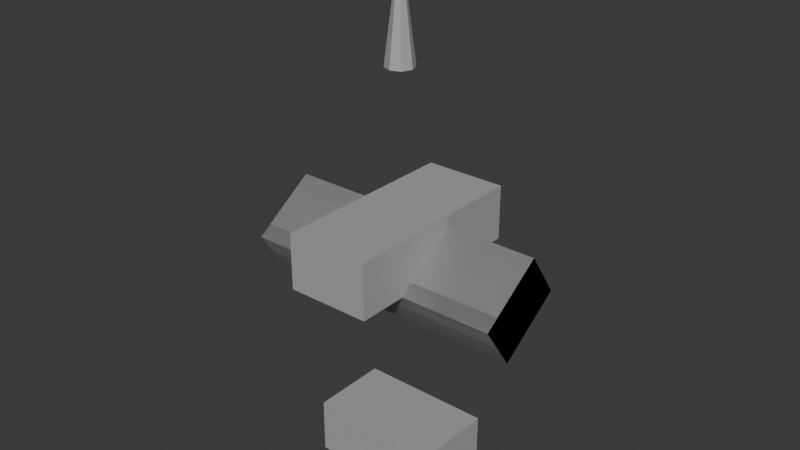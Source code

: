 # Source: elite_t1_fighter.blend  (saved by Blender 5.0.119; exported with 4.5.12 LTS)
import bpy
from mathutils import Matrix  # noqa: F401  (used for matrix-valued properties, if any)

bpy.ops.wm.read_factory_settings(use_empty=True)
scene = bpy.context.scene
scene.name = 'Scene'

# ---- collections
col_collection = bpy.data.collections.new('Collection'); scene.collection.children.link(col_collection)

# ---- materials (node trees are filled in below, after node groups)
mat_elite_t1_fighter_material = bpy.data.materials.new('elite_t1_fighter_material')

# ---- material node trees
mat_elite_t1_fighter_material.use_nodes = True; mat_elite_t1_fighter_material.node_tree.nodes.clear()
_N = mat_elite_t1_fighter_material.node_tree.nodes; _L = mat_elite_t1_fighter_material.node_tree.links
n0 = _N.new('ShaderNodeBsdfPrincipled'); n0.name = 'Principled BSDF'; n0.location = (-200, 100)
n0.inputs[0].default_value = (0.5, 0.5, 0.5, 1.0)
n0.inputs[1].default_value = 0.3
n0.inputs[2].default_value = 0.68
n1 = _N.new('ShaderNodeOutputMaterial'); n1.name = 'Material Output'; n1.location = (200, 100)
_L.new(n0.outputs[0], n1.inputs[0])
n1.is_active_output = True

# ---- world
world_world = bpy.data.worlds.new('World'); scene.world = world_world
world_world.use_nodes = True; world_world.node_tree.nodes.clear()
_N = world_world.node_tree.nodes; _L = world_world.node_tree.links
n0 = _N.new('ShaderNodeOutputWorld'); n0.name = 'World Output'; n0.location = (200, 100)
n1 = _N.new('ShaderNodeBackground'); n1.name = 'Background'; n1.location = (-200, 100)
n1.inputs[0].default_value = (0.05088, 0.05088, 0.05088, 1.0)
_L.new(n1.outputs[0], n0.inputs[0])
n0.is_active_output = True
world_world.color = (0.05088, 0.05088, 0.05088)
world_world.sun_shadow_jitter_overblur = 0.0

# ---- meshes
me_cube_010 = bpy.data.meshes.new('Cube.010')
me_cube_010.from_pydata([(-0.5, -0.5, -0.5), (-0.5, -0.5, 0.5), (-0.5, 0.5, -0.5), (-0.5, 0.5, 0.5), (0.5, -0.5, -0.5), (0.5, -0.5, 0.5), (0.5, 0.5, -0.5), (0.5, 0.5, 0.5)], [], [(0, 1, 3, 2), (2, 3, 7, 6), (6, 7, 5, 4), (4, 5, 1, 0), (2, 6, 4, 0), (7, 3, 1, 5)])
_uv = me_cube_010.uv_layers.new(name='UVMap')
_uv.uv.foreach_set('vector', [0.375, 0.0, 0.625, 0.0, 0.625, 0.25, 0.375, 0.25, 0.375, 0.25, 0.625, 0.25, 0.625, 0.5, 0.375, 0.5, 0.375, 0.5, 0.625, 0.5, 0.625, 0.75, 0.375, 0.75, 0.375, 0.75, 0.625, 0.75, 0.625, 1.0, 0.375, 1.0, 0.125, 0.5, 0.375, 0.5, 0.375, 0.75, 0.125, 0.75, 0.625, 0.5, 0.875, 0.5, 0.875, 0.75, 0.625, 0.75])
me_cube_010.materials.append(mat_elite_t1_fighter_material)
me_cube_010.update()
me_cube_011 = bpy.data.meshes.new('Cube.011')
me_cube_011.from_pydata([(-0.5, -0.5, -0.5), (-0.5, -0.5, 0.5), (-0.5, 0.5, -0.5), (-0.5, 0.5, 0.5), (0.5, -0.5, -0.5), (0.5, -0.5, 0.5), (0.5, 0.5, -0.5), (0.5, 0.5, 0.5)], [], [(0, 1, 3, 2), (2, 3, 7, 6), (6, 7, 5, 4), (4, 5, 1, 0), (2, 6, 4, 0), (7, 3, 1, 5)])
_uv = me_cube_011.uv_layers.new(name='UVMap')
_uv.uv.foreach_set('vector', [0.375, 0.0, 0.625, 0.0, 0.625, 0.25, 0.375, 0.25, 0.375, 0.25, 0.625, 0.25, 0.625, 0.5, 0.375, 0.5, 0.375, 0.5, 0.625, 0.5, 0.625, 0.75, 0.375, 0.75, 0.375, 0.75, 0.625, 0.75, 0.625, 1.0, 0.375, 1.0, 0.125, 0.5, 0.375, 0.5, 0.375, 0.75, 0.125, 0.75, 0.625, 0.5, 0.875, 0.5, 0.875, 0.75, 0.625, 0.75])
me_cube_011.materials.append(mat_elite_t1_fighter_material)
me_cube_011.update()
me_cube_012 = bpy.data.meshes.new('Cube.012')
me_cube_012.from_pydata([(-0.5, -0.5, -0.5), (-0.5, -0.5, 0.5), (-0.5, 0.5, -0.5), (-0.5, 0.5, 0.5), (0.5, -0.5, -0.5), (0.5, -0.5, 0.5), (0.5, 0.5, -0.5), (0.5, 0.5, 0.5)], [], [(0, 1, 3, 2), (2, 3, 7, 6), (6, 7, 5, 4), (4, 5, 1, 0), (2, 6, 4, 0), (7, 3, 1, 5)])
_uv = me_cube_012.uv_layers.new(name='UVMap')
_uv.uv.foreach_set('vector', [0.375, 0.0, 0.625, 0.0, 0.625, 0.25, 0.375, 0.25, 0.375, 0.25, 0.625, 0.25, 0.625, 0.5, 0.375, 0.5, 0.375, 0.5, 0.625, 0.5, 0.625, 0.75, 0.375, 0.75, 0.375, 0.75, 0.625, 0.75, 0.625, 1.0, 0.375, 1.0, 0.125, 0.5, 0.375, 0.5, 0.375, 0.75, 0.125, 0.75, 0.625, 0.5, 0.875, 0.5, 0.875, 0.75, 0.625, 0.75])
me_cube_012.materials.append(mat_elite_t1_fighter_material)
me_cube_012.materials.append(mat_elite_t1_fighter_material)
me_cube_012.update()
me_cube_013 = bpy.data.meshes.new('Cube.013')
me_cube_013.from_pydata([(-0.5, -0.5, -0.5), (-0.5, -0.5, 0.5), (-0.5, 0.5, -0.5), (-0.5, 0.5, 0.5), (0.5, -0.5, -0.5), (0.5, -0.5, 0.5), (0.5, 0.5, -0.5), (0.5, 0.5, 0.5)], [], [(0, 1, 3, 2), (2, 3, 7, 6), (6, 7, 5, 4), (4, 5, 1, 0), (2, 6, 4, 0), (7, 3, 1, 5)])
_uv = me_cube_013.uv_layers.new(name='UVMap')
_uv.uv.foreach_set('vector', [0.375, 0.0, 0.625, 0.0, 0.625, 0.25, 0.375, 0.25, 0.375, 0.25, 0.625, 0.25, 0.625, 0.5, 0.375, 0.5, 0.375, 0.5, 0.625, 0.5, 0.625, 0.75, 0.375, 0.75, 0.375, 0.75, 0.625, 0.75, 0.625, 1.0, 0.375, 1.0, 0.125, 0.5, 0.375, 0.5, 0.375, 0.75, 0.125, 0.75, 0.625, 0.5, 0.875, 0.5, 0.875, 0.75, 0.625, 0.75])
me_cube_013.materials.append(mat_elite_t1_fighter_material)
me_cube_013.update()
me_cone = bpy.data.meshes.new('Cone')
me_cone.from_pydata([(0.0, 0.1, -0.08889), (0.07071, 0.07071, -0.08889), (0.1, 0.0, -0.08889), (0.07071, -0.07071, -0.08889), (0.0, -0.1, -0.08889), (-0.07071, -0.07071, -0.08889), (-0.1, 0.0, -0.08889), (-0.07071, 0.07071, -0.08889), (0.0, 0.0, 0.7111)], [], [(0, 8, 1), (1, 8, 2), (2, 8, 3), (3, 8, 4), (4, 8, 5), (5, 8, 6), (0, 1, 2, 3, 4, 5, 6, 7), (6, 8, 7), (7, 8, 0)])
_uv = me_cone.uv_layers.new(name='UVMap')
_uv.uv.foreach_set('vector', [0.25, 0.49, 0.25, 0.25, 0.4197, 0.4197, 0.4197, 0.4197, 0.25, 0.25, 0.49, 0.25, 0.49, 0.25, 0.25, 0.25, 0.4197, 0.08029, 0.4197, 0.08029, 0.25, 0.25, 0.25, 0.01, 0.25, 0.01, 0.25, 0.25, 0.08029, 0.08029, 0.08029, 0.08029, 0.25, 0.25, 0.01, 0.25, 0.75, 0.49, 0.9197, 0.4197, 0.99, 0.25, 0.9197, 0.08029, 0.75, 0.01, 0.5803, 0.08029, 0.51, 0.25, 0.5803, 0.4197, 0.01, 0.25, 0.25, 0.25, 0.08029, 0.4197, 0.08029, 0.4197, 0.25, 0.25, 0.25, 0.49])
me_cone.materials.append(mat_elite_t1_fighter_material)
me_cone.update()

# ---- objects
ob_elite_t1_fighter = bpy.data.objects.new('elite_t1_fighter', me_cube_010)
ob_elite_t1_fighter_wing_l = bpy.data.objects.new('elite_t1_fighter_wing_l', me_cube_011)
ob_elite_t1_fighter_wing_r = bpy.data.objects.new('elite_t1_fighter_wing_r', me_cube_012)
ob_elite_t1_fighter_tail = bpy.data.objects.new('elite_t1_fighter_tail', me_cube_013)
ob_elite_t1_fighter_nose = bpy.data.objects.new('elite_t1_fighter_nose', me_cone)

# ---- transforms, parenting, visibility, modifiers, constraints
ob_elite_t1_fighter.location = (0.0, 0.0, 0.2)
ob_elite_t1_fighter.scale = (0.6, 1.4, 0.4)
ob_elite_t1_fighter_wing_l.location = (0.0, 0.0, 0.0)
ob_elite_t1_fighter_wing_l.rotation_euler = (0.6, 0.0, 0.0)
ob_elite_t1_fighter_wing_l.scale = (1.92, 0.56, 0.4)
ob_elite_t1_fighter_wing_r.location = (0.0, 0.0, 0.0)
ob_elite_t1_fighter_wing_r.rotation_euler = (0.6, 0.0, 0.0)
ob_elite_t1_fighter_wing_r.scale = (-1.92, 0.56, 0.4)
ob_elite_t1_fighter_tail.location = (0.0, 0.0, -1.4)
ob_elite_t1_fighter_tail.scale = (0.96, 0.56, 0.4)
ob_elite_t1_fighter_nose.location = (0.0, 0.0, 1.449)

# ---- collection membership
col_collection.objects.link(ob_elite_t1_fighter)
col_collection.objects.link(ob_elite_t1_fighter_wing_l)
col_collection.objects.link(ob_elite_t1_fighter_wing_r)
col_collection.objects.link(ob_elite_t1_fighter_tail)
col_collection.objects.link(ob_elite_t1_fighter_nose)

# ---- scene / render settings (as saved in the file)
scene.frame_start = 1; scene.frame_end = 250; scene.frame_set(1)
scene.render.engine = 'BLENDER_EEVEE_NEXT'
scene.render.bake_bias = 0.0
scene.render.bake_samples = 0
scene.cycles.sampling_pattern = 'TABULATED_SOBOL'
scene.eevee.use_volume_custom_range = False
bpy.context.view_layer.update()

# ---- added for rendering (the .blend has no active camera and no usable light): camera, sun
cam_auto = bpy.data.cameras.new('AutoCamera')
cam_auto.lens = 50.0
cam_auto.sensor_width = 36.0
cam_auto.clip_end = 1000.0
ob_auto_camera = bpy.data.objects.new('AutoCamera', cam_auto)
scene.collection.objects.link(ob_auto_camera)
ob_auto_camera.location = (4.11533, -4.93839, 3.57226)
ob_auto_camera.rotation_euler = (1.09748, -7.21219e-08, 0.694738)
scene.camera = ob_auto_camera
light_auto_sun = bpy.data.lights.new('AutoSun', 'SUN')
light_auto_sun.energy = 3.0
light_auto_sun.angle = 0.0523599
ob_auto_sun = bpy.data.objects.new('AutoSun', light_auto_sun)
scene.collection.objects.link(ob_auto_sun)
ob_auto_sun.rotation_euler = (0.872665, 0.174533, 0.523599)
bpy.context.view_layer.update()
